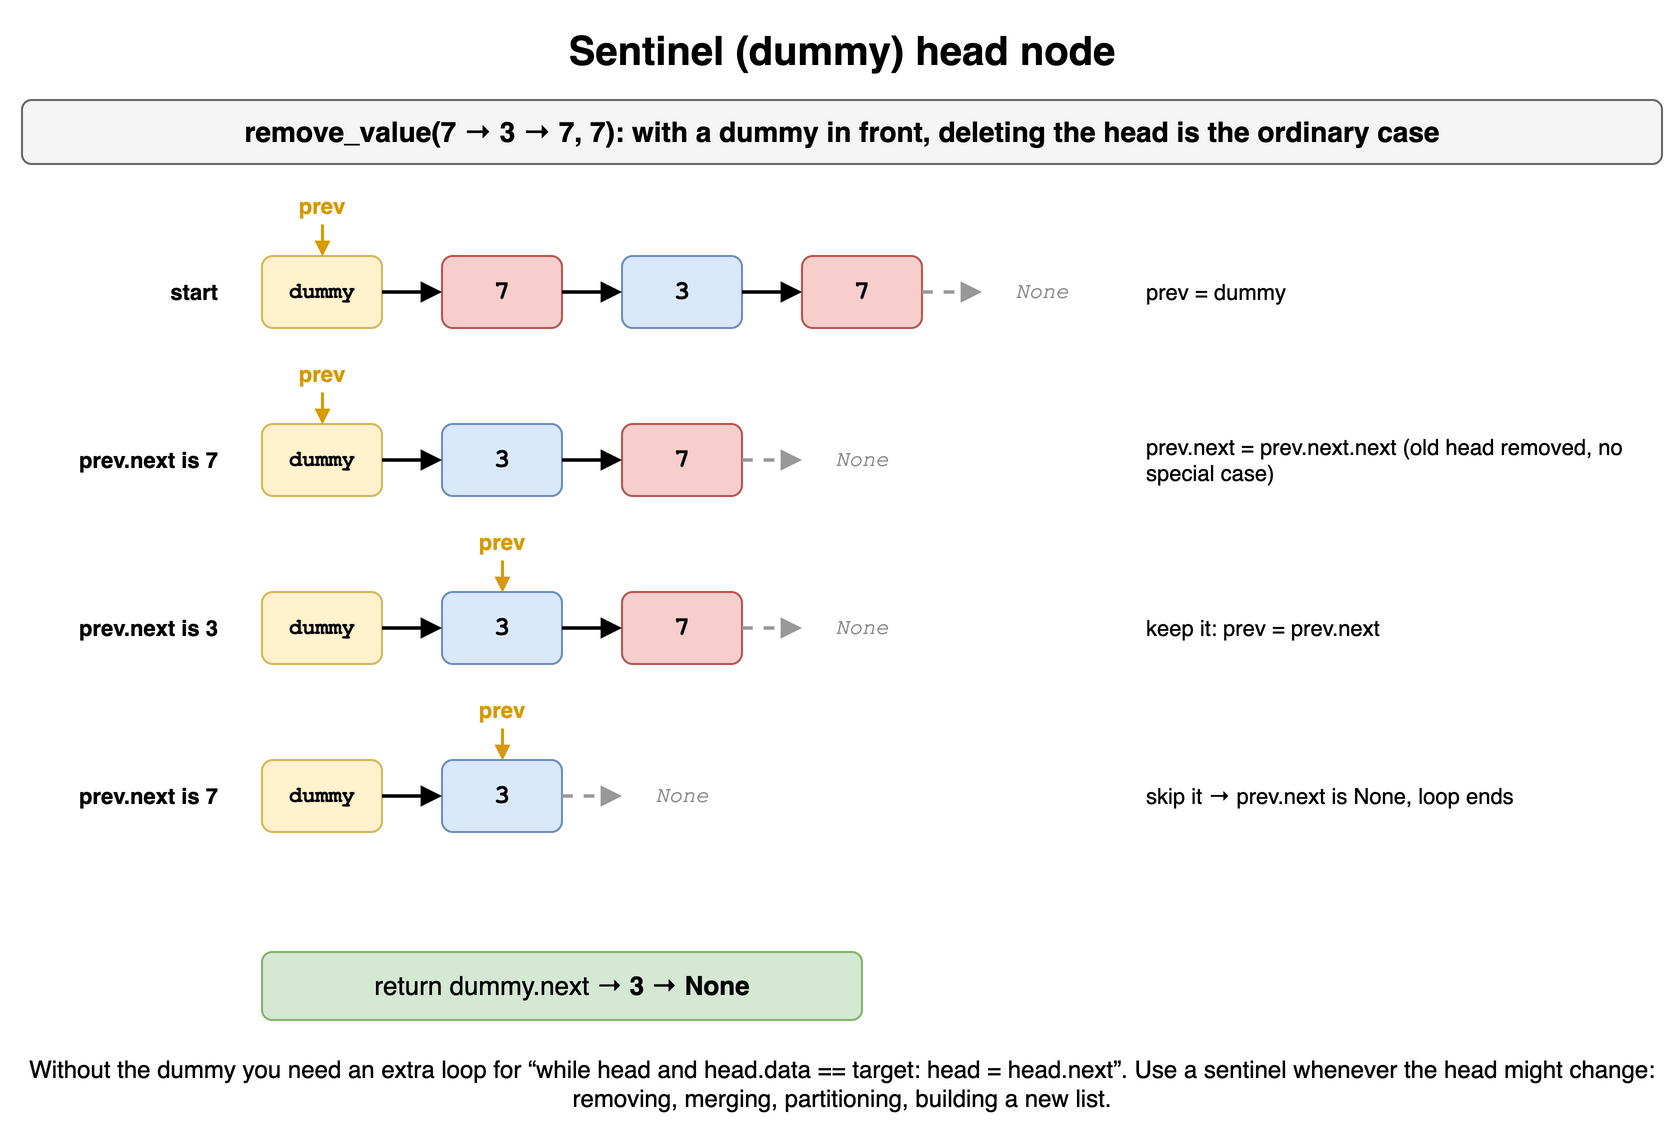

The diagram above was exported from draw.io. Its source (the exported page's mxGraphModel, read from the mxfile embedded in the PNG):
<mxGraphModel dx="900" dy="574" grid="1" gridSize="10" guides="1" tooltips="1" connect="1" arrows="1" fold="1" page="1" pageScale="1" pageWidth="900" pageHeight="574" math="0" shadow="0">
  <root>
    <mxCell id="0" />
    <mxCell id="1" parent="0" />
    <mxCell id="l10c1" value="Sentinel (dummy) head node" style="text;html=1;align=center;verticalAlign=middle;whiteSpace=wrap;fontSize=20;fontStyle=1;" vertex="1" parent="1">
      <mxGeometry x="40" y="10" width="820" height="30" as="geometry" />
    </mxCell>
    <mxCell id="l10c2" value="remove_value(7 → 3 → 7, 7): with a dummy in front, deleting the head is the ordinary case" style="rounded=1;whiteSpace=wrap;html=1;fillColor=#f5f5f5;strokeColor=#666666;fontStyle=1;fontSize=14;" vertex="1" parent="1">
      <mxGeometry x="40" y="50" width="820" height="32" as="geometry" />
    </mxCell>
    <mxCell id="l10c3" value="&lt;b&gt;start&lt;/b&gt;" style="text;html=1;align=center;verticalAlign=middle;whiteSpace=wrap;fontSize=11;align=right;" vertex="1" parent="1">
      <mxGeometry x="40" y="128" width="100" height="36" as="geometry" />
    </mxCell>
    <mxCell id="l10c4" value="dummy" style="rounded=1;whiteSpace=wrap;html=1;fontFamily=Courier New;fontSize=13;fontStyle=1;fillColor=#fff2cc;strokeColor=#d6b656;fontSize=11;" vertex="1" parent="1">
      <mxGeometry x="160" y="128" width="60" height="36" as="geometry" />
    </mxCell>
    <mxCell id="l10c5" value="7" style="rounded=1;whiteSpace=wrap;html=1;fontFamily=Courier New;fontSize=13;fontStyle=1;fillColor=#f8cecc;strokeColor=#b85450;" vertex="1" parent="1">
      <mxGeometry x="250" y="128" width="60" height="36" as="geometry" />
    </mxCell>
    <mxCell id="l10c6" value="" style="endArrow=block;html=1;strokeWidth=1.8;endSize=6;" edge="1" parent="1" source="l10c4" target="l10c5">
      <mxGeometry relative="1" as="geometry" />
    </mxCell>
    <mxCell id="l10c7" value="3" style="rounded=1;whiteSpace=wrap;html=1;fontFamily=Courier New;fontSize=13;fontStyle=1;fillColor=#dae8fc;strokeColor=#6c8ebf;" vertex="1" parent="1">
      <mxGeometry x="340" y="128" width="60" height="36" as="geometry" />
    </mxCell>
    <mxCell id="l10c8" value="" style="endArrow=block;html=1;strokeWidth=1.8;endSize=6;" edge="1" parent="1" source="l10c5" target="l10c7">
      <mxGeometry relative="1" as="geometry" />
    </mxCell>
    <mxCell id="l10c9" value="7" style="rounded=1;whiteSpace=wrap;html=1;fontFamily=Courier New;fontSize=13;fontStyle=1;fillColor=#f8cecc;strokeColor=#b85450;" vertex="1" parent="1">
      <mxGeometry x="430" y="128" width="60" height="36" as="geometry" />
    </mxCell>
    <mxCell id="l10c10" value="" style="endArrow=block;html=1;strokeWidth=1.8;endSize=6;" edge="1" parent="1" source="l10c7" target="l10c9">
      <mxGeometry relative="1" as="geometry" />
    </mxCell>
    <mxCell id="l10c11" value="None" style="text;html=1;align=center;verticalAlign=middle;whiteSpace=wrap;fontSize=11;fontStyle=2;fontColor=#888888;fontFamily=Courier New;" vertex="1" parent="1">
      <mxGeometry x="520" y="128" width="60" height="36" as="geometry" />
    </mxCell>
    <mxCell id="l10c12" value="" style="endArrow=block;html=1;strokeWidth=1.8;endSize=6;dashed=1;strokeColor=#999999;" edge="1" parent="1" source="l10c9" target="l10c11">
      <mxGeometry relative="1" as="geometry" />
    </mxCell>
    <mxCell id="l10c13" value="prev" style="text;html=1;align=center;verticalAlign=middle;whiteSpace=wrap;fontSize=11;fontStyle=1;fontColor=#d79b00;" vertex="1" parent="1">
      <mxGeometry x="146" y="94" width="88" height="18" as="geometry" />
    </mxCell>
    <mxCell id="l10c14" value="" style="endArrow=block;html=1;strokeColor=#d79b00;endSize=4;strokeWidth=1.5;" edge="1" parent="1">
      <mxGeometry relative="1" as="geometry">
        <mxPoint x="190.0" y="112" as="sourcePoint" />
        <mxPoint x="190.0" y="128" as="targetPoint" />
        <Array as="points" />
      </mxGeometry>
    </mxCell>
    <mxCell id="l10c15" value="prev = dummy" style="text;html=1;align=center;verticalAlign=middle;whiteSpace=wrap;fontSize=11;align=left;" vertex="1" parent="1">
      <mxGeometry x="600" y="128" width="260" height="36" as="geometry" />
    </mxCell>
    <mxCell id="l10c16" value="&lt;b&gt;prev.next is 7&lt;/b&gt;" style="text;html=1;align=center;verticalAlign=middle;whiteSpace=wrap;fontSize=11;align=right;" vertex="1" parent="1">
      <mxGeometry x="40" y="212" width="100" height="36" as="geometry" />
    </mxCell>
    <mxCell id="l10c17" value="dummy" style="rounded=1;whiteSpace=wrap;html=1;fontFamily=Courier New;fontSize=13;fontStyle=1;fillColor=#fff2cc;strokeColor=#d6b656;fontSize=11;" vertex="1" parent="1">
      <mxGeometry x="160" y="212" width="60" height="36" as="geometry" />
    </mxCell>
    <mxCell id="l10c18" value="3" style="rounded=1;whiteSpace=wrap;html=1;fontFamily=Courier New;fontSize=13;fontStyle=1;fillColor=#dae8fc;strokeColor=#6c8ebf;" vertex="1" parent="1">
      <mxGeometry x="250" y="212" width="60" height="36" as="geometry" />
    </mxCell>
    <mxCell id="l10c19" value="" style="endArrow=block;html=1;strokeWidth=1.8;endSize=6;" edge="1" parent="1" source="l10c17" target="l10c18">
      <mxGeometry relative="1" as="geometry" />
    </mxCell>
    <mxCell id="l10c20" value="7" style="rounded=1;whiteSpace=wrap;html=1;fontFamily=Courier New;fontSize=13;fontStyle=1;fillColor=#f8cecc;strokeColor=#b85450;" vertex="1" parent="1">
      <mxGeometry x="340" y="212" width="60" height="36" as="geometry" />
    </mxCell>
    <mxCell id="l10c21" value="" style="endArrow=block;html=1;strokeWidth=1.8;endSize=6;" edge="1" parent="1" source="l10c18" target="l10c20">
      <mxGeometry relative="1" as="geometry" />
    </mxCell>
    <mxCell id="l10c22" value="None" style="text;html=1;align=center;verticalAlign=middle;whiteSpace=wrap;fontSize=11;fontStyle=2;fontColor=#888888;fontFamily=Courier New;" vertex="1" parent="1">
      <mxGeometry x="430" y="212" width="60" height="36" as="geometry" />
    </mxCell>
    <mxCell id="l10c23" value="" style="endArrow=block;html=1;strokeWidth=1.8;endSize=6;dashed=1;strokeColor=#999999;" edge="1" parent="1" source="l10c20" target="l10c22">
      <mxGeometry relative="1" as="geometry" />
    </mxCell>
    <mxCell id="l10c24" value="prev" style="text;html=1;align=center;verticalAlign=middle;whiteSpace=wrap;fontSize=11;fontStyle=1;fontColor=#d79b00;" vertex="1" parent="1">
      <mxGeometry x="146" y="178" width="88" height="18" as="geometry" />
    </mxCell>
    <mxCell id="l10c25" value="" style="endArrow=block;html=1;strokeColor=#d79b00;endSize=4;strokeWidth=1.5;" edge="1" parent="1">
      <mxGeometry relative="1" as="geometry">
        <mxPoint x="190.0" y="196" as="sourcePoint" />
        <mxPoint x="190.0" y="212" as="targetPoint" />
        <Array as="points" />
      </mxGeometry>
    </mxCell>
    <mxCell id="l10c26" value="prev.next = prev.next.next (old head removed, no special case)" style="text;html=1;align=center;verticalAlign=middle;whiteSpace=wrap;fontSize=11;align=left;" vertex="1" parent="1">
      <mxGeometry x="600" y="212" width="260" height="36" as="geometry" />
    </mxCell>
    <mxCell id="l10c27" value="&lt;b&gt;prev.next is 3&lt;/b&gt;" style="text;html=1;align=center;verticalAlign=middle;whiteSpace=wrap;fontSize=11;align=right;" vertex="1" parent="1">
      <mxGeometry x="40" y="296" width="100" height="36" as="geometry" />
    </mxCell>
    <mxCell id="l10c28" value="dummy" style="rounded=1;whiteSpace=wrap;html=1;fontFamily=Courier New;fontSize=13;fontStyle=1;fillColor=#fff2cc;strokeColor=#d6b656;fontSize=11;" vertex="1" parent="1">
      <mxGeometry x="160" y="296" width="60" height="36" as="geometry" />
    </mxCell>
    <mxCell id="l10c29" value="3" style="rounded=1;whiteSpace=wrap;html=1;fontFamily=Courier New;fontSize=13;fontStyle=1;fillColor=#dae8fc;strokeColor=#6c8ebf;" vertex="1" parent="1">
      <mxGeometry x="250" y="296" width="60" height="36" as="geometry" />
    </mxCell>
    <mxCell id="l10c30" value="" style="endArrow=block;html=1;strokeWidth=1.8;endSize=6;" edge="1" parent="1" source="l10c28" target="l10c29">
      <mxGeometry relative="1" as="geometry" />
    </mxCell>
    <mxCell id="l10c31" value="7" style="rounded=1;whiteSpace=wrap;html=1;fontFamily=Courier New;fontSize=13;fontStyle=1;fillColor=#f8cecc;strokeColor=#b85450;" vertex="1" parent="1">
      <mxGeometry x="340" y="296" width="60" height="36" as="geometry" />
    </mxCell>
    <mxCell id="l10c32" value="" style="endArrow=block;html=1;strokeWidth=1.8;endSize=6;" edge="1" parent="1" source="l10c29" target="l10c31">
      <mxGeometry relative="1" as="geometry" />
    </mxCell>
    <mxCell id="l10c33" value="None" style="text;html=1;align=center;verticalAlign=middle;whiteSpace=wrap;fontSize=11;fontStyle=2;fontColor=#888888;fontFamily=Courier New;" vertex="1" parent="1">
      <mxGeometry x="430" y="296" width="60" height="36" as="geometry" />
    </mxCell>
    <mxCell id="l10c34" value="" style="endArrow=block;html=1;strokeWidth=1.8;endSize=6;dashed=1;strokeColor=#999999;" edge="1" parent="1" source="l10c31" target="l10c33">
      <mxGeometry relative="1" as="geometry" />
    </mxCell>
    <mxCell id="l10c35" value="prev" style="text;html=1;align=center;verticalAlign=middle;whiteSpace=wrap;fontSize=11;fontStyle=1;fontColor=#d79b00;" vertex="1" parent="1">
      <mxGeometry x="236" y="262" width="88" height="18" as="geometry" />
    </mxCell>
    <mxCell id="l10c36" value="" style="endArrow=block;html=1;strokeColor=#d79b00;endSize=4;strokeWidth=1.5;" edge="1" parent="1">
      <mxGeometry relative="1" as="geometry">
        <mxPoint x="280.0" y="280" as="sourcePoint" />
        <mxPoint x="280.0" y="296" as="targetPoint" />
        <Array as="points" />
      </mxGeometry>
    </mxCell>
    <mxCell id="l10c37" value="keep it: prev = prev.next" style="text;html=1;align=center;verticalAlign=middle;whiteSpace=wrap;fontSize=11;align=left;" vertex="1" parent="1">
      <mxGeometry x="600" y="296" width="260" height="36" as="geometry" />
    </mxCell>
    <mxCell id="l10c38" value="&lt;b&gt;prev.next is 7&lt;/b&gt;" style="text;html=1;align=center;verticalAlign=middle;whiteSpace=wrap;fontSize=11;align=right;" vertex="1" parent="1">
      <mxGeometry x="40" y="380" width="100" height="36" as="geometry" />
    </mxCell>
    <mxCell id="l10c39" value="dummy" style="rounded=1;whiteSpace=wrap;html=1;fontFamily=Courier New;fontSize=13;fontStyle=1;fillColor=#fff2cc;strokeColor=#d6b656;fontSize=11;" vertex="1" parent="1">
      <mxGeometry x="160" y="380" width="60" height="36" as="geometry" />
    </mxCell>
    <mxCell id="l10c40" value="3" style="rounded=1;whiteSpace=wrap;html=1;fontFamily=Courier New;fontSize=13;fontStyle=1;fillColor=#dae8fc;strokeColor=#6c8ebf;" vertex="1" parent="1">
      <mxGeometry x="250" y="380" width="60" height="36" as="geometry" />
    </mxCell>
    <mxCell id="l10c41" value="" style="endArrow=block;html=1;strokeWidth=1.8;endSize=6;" edge="1" parent="1" source="l10c39" target="l10c40">
      <mxGeometry relative="1" as="geometry" />
    </mxCell>
    <mxCell id="l10c42" value="None" style="text;html=1;align=center;verticalAlign=middle;whiteSpace=wrap;fontSize=11;fontStyle=2;fontColor=#888888;fontFamily=Courier New;" vertex="1" parent="1">
      <mxGeometry x="340" y="380" width="60" height="36" as="geometry" />
    </mxCell>
    <mxCell id="l10c43" value="" style="endArrow=block;html=1;strokeWidth=1.8;endSize=6;dashed=1;strokeColor=#999999;" edge="1" parent="1" source="l10c40" target="l10c42">
      <mxGeometry relative="1" as="geometry" />
    </mxCell>
    <mxCell id="l10c44" value="prev" style="text;html=1;align=center;verticalAlign=middle;whiteSpace=wrap;fontSize=11;fontStyle=1;fontColor=#d79b00;" vertex="1" parent="1">
      <mxGeometry x="236" y="346" width="88" height="18" as="geometry" />
    </mxCell>
    <mxCell id="l10c45" value="" style="endArrow=block;html=1;strokeColor=#d79b00;endSize=4;strokeWidth=1.5;" edge="1" parent="1">
      <mxGeometry relative="1" as="geometry">
        <mxPoint x="280.0" y="364" as="sourcePoint" />
        <mxPoint x="280.0" y="380" as="targetPoint" />
        <Array as="points" />
      </mxGeometry>
    </mxCell>
    <mxCell id="l10c46" value="skip it → prev.next is None, loop ends" style="text;html=1;align=center;verticalAlign=middle;whiteSpace=wrap;fontSize=11;align=left;" vertex="1" parent="1">
      <mxGeometry x="600" y="380" width="260" height="36" as="geometry" />
    </mxCell>
    <mxCell id="l10c47" value="return dummy.next → &lt;b&gt;3 → None&lt;/b&gt;" style="rounded=1;whiteSpace=wrap;html=1;fillColor=#d5e8d4;strokeColor=#82b366;fontSize=13;" vertex="1" parent="1">
      <mxGeometry x="160" y="476" width="300" height="34" as="geometry" />
    </mxCell>
    <mxCell id="l10c48" value="Without the dummy you need an extra loop for “while head and head.data == target: head = head.next”. Use a sentinel whenever the head might change: removing, merging, partitioning, building a new list." style="text;html=1;align=center;verticalAlign=middle;whiteSpace=wrap;fontSize=12;" vertex="1" parent="1">
      <mxGeometry x="40" y="524" width="820" height="36" as="geometry" />
    </mxCell>
  </root>
</mxGraphModel>